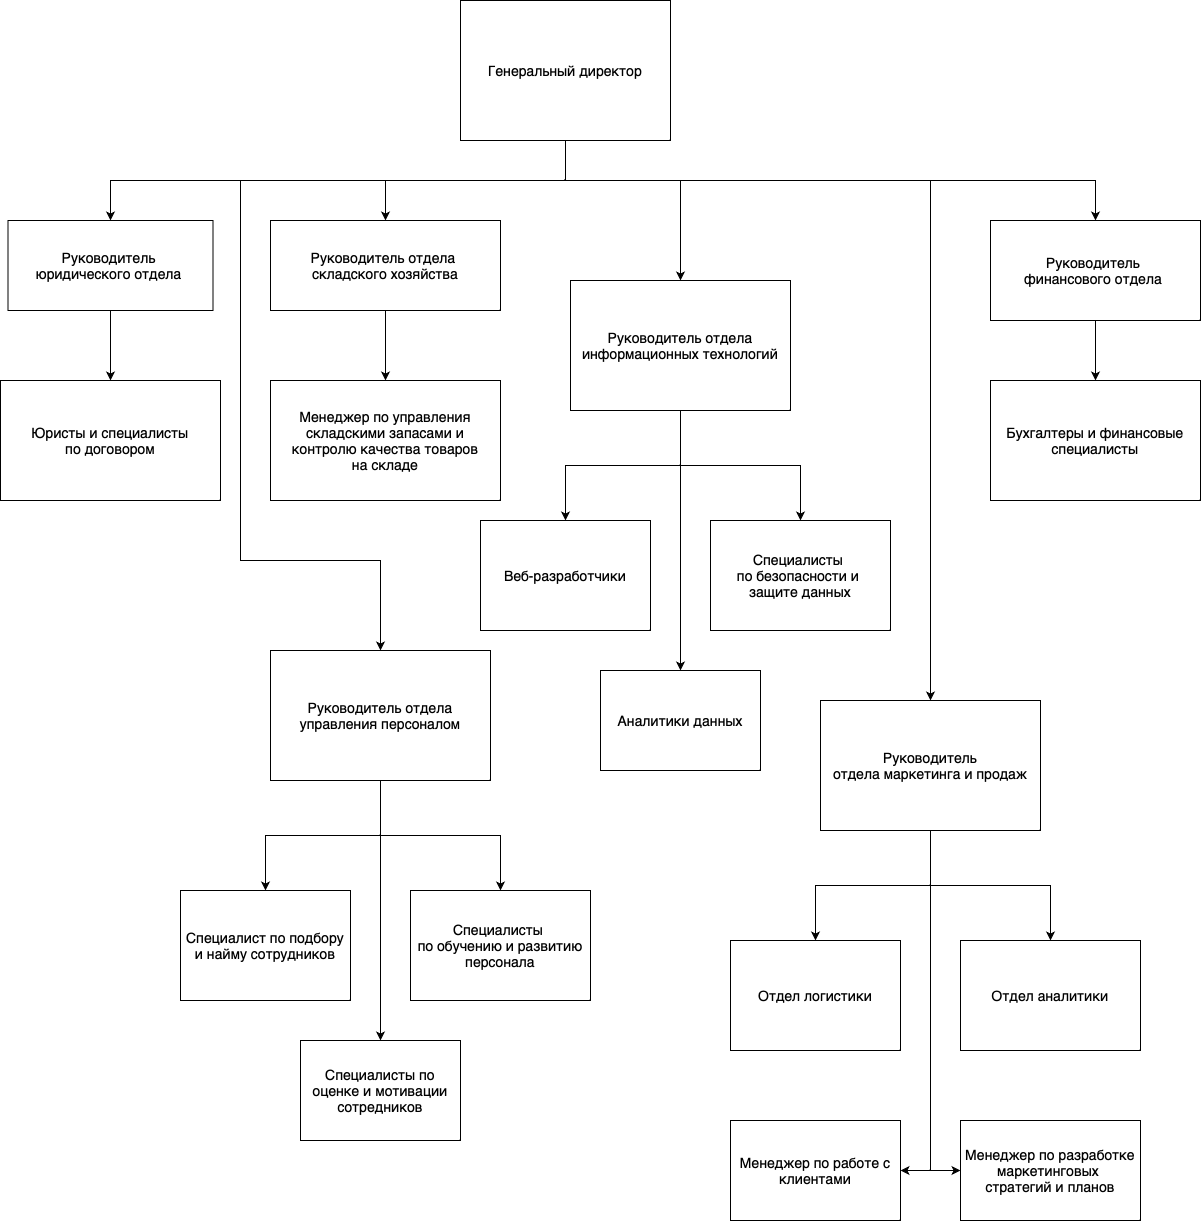

The diagram above was exported from draw.io. Its source (the exported page's mxGraphModel, read from the mxfile embedded in the PNG):
<mxGraphModel dx="3413" dy="1520" grid="1" gridSize="10" guides="1" tooltips="1" connect="1" arrows="1" fold="1" page="1" pageScale="1" pageWidth="827" pageHeight="1169" math="0" shadow="0">
  <root>
    <mxCell id="0" />
    <mxCell id="1" parent="0" />
    <mxCell id="qcLnhiaNuownanJ0S5ME-5" style="edgeStyle=orthogonalEdgeStyle;rounded=0;orthogonalLoop=1;jettySize=auto;html=1;exitX=0.5;exitY=1;exitDx=0;exitDy=0;entryX=0.5;entryY=0;entryDx=0;entryDy=0;fontSize=14;" edge="1" parent="1" source="qcLnhiaNuownanJ0S5ME-1" target="qcLnhiaNuownanJ0S5ME-2">
      <mxGeometry relative="1" as="geometry" />
    </mxCell>
    <mxCell id="qcLnhiaNuownanJ0S5ME-12" style="edgeStyle=orthogonalEdgeStyle;rounded=0;orthogonalLoop=1;jettySize=auto;html=1;exitX=0.5;exitY=1;exitDx=0;exitDy=0;entryX=0.5;entryY=0;entryDx=0;entryDy=0;fontSize=14;" edge="1" parent="1" source="qcLnhiaNuownanJ0S5ME-1" target="qcLnhiaNuownanJ0S5ME-10">
      <mxGeometry relative="1" as="geometry" />
    </mxCell>
    <mxCell id="qcLnhiaNuownanJ0S5ME-13" style="edgeStyle=orthogonalEdgeStyle;rounded=0;orthogonalLoop=1;jettySize=auto;html=1;exitX=0.5;exitY=1;exitDx=0;exitDy=0;entryX=0.5;entryY=0;entryDx=0;entryDy=0;fontSize=14;" edge="1" parent="1" source="qcLnhiaNuownanJ0S5ME-1" target="qcLnhiaNuownanJ0S5ME-7">
      <mxGeometry relative="1" as="geometry" />
    </mxCell>
    <mxCell id="qcLnhiaNuownanJ0S5ME-18" style="edgeStyle=orthogonalEdgeStyle;rounded=0;orthogonalLoop=1;jettySize=auto;html=1;exitX=0.5;exitY=1;exitDx=0;exitDy=0;entryX=0.5;entryY=0;entryDx=0;entryDy=0;fontSize=14;" edge="1" parent="1" source="qcLnhiaNuownanJ0S5ME-1" target="qcLnhiaNuownanJ0S5ME-14">
      <mxGeometry relative="1" as="geometry">
        <Array as="points">
          <mxPoint x="325" y="510" />
          <mxPoint x="440" y="510" />
        </Array>
      </mxGeometry>
    </mxCell>
    <mxCell id="qcLnhiaNuownanJ0S5ME-31" style="edgeStyle=orthogonalEdgeStyle;rounded=0;orthogonalLoop=1;jettySize=auto;html=1;exitX=0.5;exitY=1;exitDx=0;exitDy=0;entryX=0.5;entryY=0;entryDx=0;entryDy=0;fontSize=14;" edge="1" parent="1" source="qcLnhiaNuownanJ0S5ME-1" target="qcLnhiaNuownanJ0S5ME-25">
      <mxGeometry relative="1" as="geometry">
        <Array as="points">
          <mxPoint x="325" y="510" />
          <mxPoint x="690" y="510" />
        </Array>
      </mxGeometry>
    </mxCell>
    <mxCell id="qcLnhiaNuownanJ0S5ME-39" style="edgeStyle=orthogonalEdgeStyle;rounded=0;orthogonalLoop=1;jettySize=auto;html=1;exitX=0.5;exitY=1;exitDx=0;exitDy=0;entryX=0.5;entryY=0;entryDx=0;entryDy=0;fontSize=14;" edge="1" parent="1" source="qcLnhiaNuownanJ0S5ME-1" target="qcLnhiaNuownanJ0S5ME-35">
      <mxGeometry relative="1" as="geometry">
        <Array as="points">
          <mxPoint x="325" y="510" />
          <mxPoint y="510" />
          <mxPoint y="890" />
          <mxPoint x="140" y="890" />
        </Array>
      </mxGeometry>
    </mxCell>
    <mxCell id="qcLnhiaNuownanJ0S5ME-1" value="&lt;font style=&quot;font-size: 14px;&quot;&gt;Генеральный директор&lt;/font&gt;" style="rounded=0;whiteSpace=wrap;html=1;fontSize=14;" vertex="1" parent="1">
      <mxGeometry x="220" y="330" width="210" height="140" as="geometry" />
    </mxCell>
    <mxCell id="qcLnhiaNuownanJ0S5ME-4" style="edgeStyle=orthogonalEdgeStyle;rounded=0;orthogonalLoop=1;jettySize=auto;html=1;exitX=0.5;exitY=1;exitDx=0;exitDy=0;fontSize=14;" edge="1" parent="1" source="qcLnhiaNuownanJ0S5ME-2" target="qcLnhiaNuownanJ0S5ME-3">
      <mxGeometry relative="1" as="geometry" />
    </mxCell>
    <mxCell id="qcLnhiaNuownanJ0S5ME-2" value="&lt;p style=&quot;margin: 0px; font-style: normal; font-variant-caps: normal; font-stretch: normal; line-height: normal; font-size-adjust: none; font-kerning: auto; font-variant-alternates: normal; font-variant-ligatures: normal; font-variant-numeric: normal; font-variant-east-asian: normal; font-variant-position: normal; font-feature-settings: normal; font-optical-sizing: auto; font-variation-settings: normal; font-size: 14px;&quot;&gt;&lt;font style=&quot;font-size: 14px;&quot;&gt;Руководитель отдела&amp;nbsp;&lt;/font&gt;&lt;/p&gt;&lt;p style=&quot;margin: 0px; font-style: normal; font-variant-caps: normal; font-stretch: normal; line-height: normal; font-size-adjust: none; font-kerning: auto; font-variant-alternates: normal; font-variant-ligatures: normal; font-variant-numeric: normal; font-variant-east-asian: normal; font-variant-position: normal; font-feature-settings: normal; font-optical-sizing: auto; font-variation-settings: normal; font-size: 14px;&quot;&gt;&lt;font style=&quot;font-size: 14px;&quot;&gt;складского хозяйства&lt;/font&gt;&lt;/p&gt;" style="rounded=0;whiteSpace=wrap;html=1;fontSize=14;" vertex="1" parent="1">
      <mxGeometry x="30" y="550" width="230" height="90" as="geometry" />
    </mxCell>
    <mxCell id="qcLnhiaNuownanJ0S5ME-3" value="&lt;font style=&quot;font-size: 14px;&quot;&gt;Менеджер по управления &lt;br style=&quot;font-size: 14px;&quot;&gt;складскими запасами и &lt;br style=&quot;font-size: 14px;&quot;&gt;контролю качества товаров &lt;br style=&quot;font-size: 14px;&quot;&gt;на складе&lt;/font&gt;" style="rounded=0;whiteSpace=wrap;html=1;fontSize=14;" vertex="1" parent="1">
      <mxGeometry x="30" y="710" width="230" height="120" as="geometry" />
    </mxCell>
    <mxCell id="qcLnhiaNuownanJ0S5ME-6" style="edgeStyle=orthogonalEdgeStyle;rounded=0;orthogonalLoop=1;jettySize=auto;html=1;exitX=0.5;exitY=1;exitDx=0;exitDy=0;fontSize=14;" edge="1" source="qcLnhiaNuownanJ0S5ME-7" target="qcLnhiaNuownanJ0S5ME-8" parent="1">
      <mxGeometry relative="1" as="geometry" />
    </mxCell>
    <mxCell id="qcLnhiaNuownanJ0S5ME-7" value="&lt;p style=&quot;margin: 0px; font-style: normal; font-variant-caps: normal; font-stretch: normal; line-height: normal; font-size-adjust: none; font-kerning: auto; font-variant-alternates: normal; font-variant-ligatures: normal; font-variant-numeric: normal; font-variant-east-asian: normal; font-variant-position: normal; font-feature-settings: normal; font-optical-sizing: auto; font-variation-settings: normal; font-size: 14px;&quot;&gt;Руководитель&amp;nbsp;&lt;/p&gt;&lt;p style=&quot;margin: 0px; font-style: normal; font-variant-caps: normal; font-stretch: normal; line-height: normal; font-size-adjust: none; font-kerning: auto; font-variant-alternates: normal; font-variant-ligatures: normal; font-variant-numeric: normal; font-variant-east-asian: normal; font-variant-position: normal; font-feature-settings: normal; font-optical-sizing: auto; font-variation-settings: normal; font-size: 14px;&quot;&gt;финансового отдела&amp;nbsp;&lt;/p&gt;" style="rounded=0;whiteSpace=wrap;html=1;fontSize=14;" vertex="1" parent="1">
      <mxGeometry x="750" y="550" width="210" height="100" as="geometry" />
    </mxCell>
    <mxCell id="qcLnhiaNuownanJ0S5ME-8" value="&lt;font style=&quot;font-size: 14px;&quot;&gt;Бухгалтеры и финансовые специалисты&lt;/font&gt;" style="rounded=0;whiteSpace=wrap;html=1;fontSize=14;" vertex="1" parent="1">
      <mxGeometry x="750" y="710" width="210" height="120" as="geometry" />
    </mxCell>
    <mxCell id="qcLnhiaNuownanJ0S5ME-9" style="edgeStyle=orthogonalEdgeStyle;rounded=0;orthogonalLoop=1;jettySize=auto;html=1;exitX=0.5;exitY=1;exitDx=0;exitDy=0;fontSize=14;" edge="1" source="qcLnhiaNuownanJ0S5ME-10" target="qcLnhiaNuownanJ0S5ME-11" parent="1">
      <mxGeometry relative="1" as="geometry" />
    </mxCell>
    <mxCell id="qcLnhiaNuownanJ0S5ME-10" value="&lt;p style=&quot;margin: 0px; font-style: normal; font-variant-caps: normal; font-stretch: normal; line-height: normal; font-size-adjust: none; font-kerning: auto; font-variant-alternates: normal; font-variant-ligatures: normal; font-variant-numeric: normal; font-variant-east-asian: normal; font-variant-position: normal; font-feature-settings: normal; font-optical-sizing: auto; font-variation-settings: normal; font-size: 14px;&quot;&gt;&lt;font style=&quot;font-size: 14px;&quot;&gt;Руководитель&amp;nbsp;&lt;/font&gt;&lt;/p&gt;&lt;p style=&quot;margin: 0px; font-style: normal; font-variant-caps: normal; font-stretch: normal; line-height: normal; font-size-adjust: none; font-kerning: auto; font-variant-alternates: normal; font-variant-ligatures: normal; font-variant-numeric: normal; font-variant-east-asian: normal; font-variant-position: normal; font-feature-settings: normal; font-optical-sizing: auto; font-variation-settings: normal; font-size: 14px;&quot;&gt;&lt;font style=&quot;font-size: 14px;&quot;&gt;юридического отдела&amp;nbsp;&lt;/font&gt;&lt;/p&gt;" style="rounded=0;whiteSpace=wrap;html=1;fontSize=14;" vertex="1" parent="1">
      <mxGeometry x="-232.5" y="550" width="205" height="90" as="geometry" />
    </mxCell>
    <mxCell id="qcLnhiaNuownanJ0S5ME-11" value="&lt;font style=&quot;font-size: 14px;&quot;&gt;Юристы и специалисты &lt;br style=&quot;font-size: 14px;&quot;&gt;по договором&lt;/font&gt;" style="rounded=0;whiteSpace=wrap;html=1;fontSize=14;" vertex="1" parent="1">
      <mxGeometry x="-240" y="710" width="220" height="120" as="geometry" />
    </mxCell>
    <mxCell id="qcLnhiaNuownanJ0S5ME-19" style="edgeStyle=orthogonalEdgeStyle;rounded=0;orthogonalLoop=1;jettySize=auto;html=1;exitX=0.5;exitY=1;exitDx=0;exitDy=0;entryX=0.5;entryY=0;entryDx=0;entryDy=0;fontSize=14;" edge="1" parent="1" source="qcLnhiaNuownanJ0S5ME-14" target="qcLnhiaNuownanJ0S5ME-15">
      <mxGeometry relative="1" as="geometry" />
    </mxCell>
    <mxCell id="qcLnhiaNuownanJ0S5ME-20" style="edgeStyle=orthogonalEdgeStyle;rounded=0;orthogonalLoop=1;jettySize=auto;html=1;exitX=0.5;exitY=1;exitDx=0;exitDy=0;entryX=0.5;entryY=0;entryDx=0;entryDy=0;fontSize=14;" edge="1" parent="1" source="qcLnhiaNuownanJ0S5ME-14" target="qcLnhiaNuownanJ0S5ME-17">
      <mxGeometry relative="1" as="geometry" />
    </mxCell>
    <mxCell id="qcLnhiaNuownanJ0S5ME-21" style="edgeStyle=orthogonalEdgeStyle;rounded=0;orthogonalLoop=1;jettySize=auto;html=1;exitX=0.5;exitY=1;exitDx=0;exitDy=0;fontSize=14;" edge="1" parent="1" source="qcLnhiaNuownanJ0S5ME-14" target="qcLnhiaNuownanJ0S5ME-16">
      <mxGeometry relative="1" as="geometry">
        <Array as="points">
          <mxPoint x="440" y="720" />
          <mxPoint x="440" y="720" />
        </Array>
      </mxGeometry>
    </mxCell>
    <mxCell id="qcLnhiaNuownanJ0S5ME-14" value="&lt;p style=&quot;margin: 0px; font-style: normal; font-variant-caps: normal; font-stretch: normal; line-height: normal; font-size-adjust: none; font-kerning: auto; font-variant-alternates: normal; font-variant-ligatures: normal; font-variant-numeric: normal; font-variant-east-asian: normal; font-variant-position: normal; font-feature-settings: normal; font-optical-sizing: auto; font-variation-settings: normal; font-size: 14px;&quot;&gt;&lt;font style=&quot;font-size: 14px;&quot;&gt;Руководитель отдела информационных технологий&lt;/font&gt;&lt;/p&gt;" style="rounded=0;whiteSpace=wrap;html=1;fontSize=14;" vertex="1" parent="1">
      <mxGeometry x="330" y="610" width="220" height="130" as="geometry" />
    </mxCell>
    <mxCell id="qcLnhiaNuownanJ0S5ME-15" value="&lt;p style=&quot;margin: 0px; font-style: normal; font-variant-caps: normal; font-stretch: normal; line-height: normal; font-size-adjust: none; font-kerning: auto; font-variant-alternates: normal; font-variant-ligatures: normal; font-variant-numeric: normal; font-variant-east-asian: normal; font-variant-position: normal; font-feature-settings: normal; font-optical-sizing: auto; font-variation-settings: normal; font-size: 14px;&quot;&gt;&lt;font style=&quot;font-size: 14px;&quot;&gt;Веб-разработчики&lt;/font&gt;&lt;/p&gt;" style="rounded=0;whiteSpace=wrap;html=1;fontSize=14;" vertex="1" parent="1">
      <mxGeometry x="240" y="850" width="170" height="110" as="geometry" />
    </mxCell>
    <mxCell id="qcLnhiaNuownanJ0S5ME-16" value="&lt;p style=&quot;margin: 0px; font-style: normal; font-variant-caps: normal; font-stretch: normal; line-height: normal; font-size-adjust: none; font-kerning: auto; font-variant-alternates: normal; font-variant-ligatures: normal; font-variant-numeric: normal; font-variant-east-asian: normal; font-variant-position: normal; font-feature-settings: normal; font-optical-sizing: auto; font-variation-settings: normal; font-size: 14px;&quot;&gt;&lt;font style=&quot;font-size: 14px;&quot;&gt;Аналитики данных&lt;/font&gt;&lt;/p&gt;" style="rounded=0;whiteSpace=wrap;html=1;fontSize=14;" vertex="1" parent="1">
      <mxGeometry x="360" y="1000" width="160" height="100" as="geometry" />
    </mxCell>
    <mxCell id="qcLnhiaNuownanJ0S5ME-17" value="&lt;p style=&quot;margin: 0px; font-style: normal; font-variant-caps: normal; font-stretch: normal; line-height: normal; font-size-adjust: none; font-kerning: auto; font-variant-alternates: normal; font-variant-ligatures: normal; font-variant-numeric: normal; font-variant-east-asian: normal; font-variant-position: normal; font-feature-settings: normal; font-optical-sizing: auto; font-variation-settings: normal; font-size: 14px;&quot;&gt;&lt;font style=&quot;font-size: 14px;&quot;&gt;Специалисты&amp;nbsp;&lt;/font&gt;&lt;/p&gt;&lt;p style=&quot;margin: 0px; font-style: normal; font-variant-caps: normal; font-stretch: normal; line-height: normal; font-size-adjust: none; font-kerning: auto; font-variant-alternates: normal; font-variant-ligatures: normal; font-variant-numeric: normal; font-variant-east-asian: normal; font-variant-position: normal; font-feature-settings: normal; font-optical-sizing: auto; font-variation-settings: normal; font-size: 14px;&quot;&gt;&lt;font style=&quot;font-size: 14px;&quot;&gt;по безопасности и&amp;nbsp;&lt;/font&gt;&lt;/p&gt;&lt;p style=&quot;margin: 0px; font-style: normal; font-variant-caps: normal; font-stretch: normal; line-height: normal; font-size-adjust: none; font-kerning: auto; font-variant-alternates: normal; font-variant-ligatures: normal; font-variant-numeric: normal; font-variant-east-asian: normal; font-variant-position: normal; font-feature-settings: normal; font-optical-sizing: auto; font-variation-settings: normal; font-size: 14px;&quot;&gt;&lt;font style=&quot;font-size: 14px;&quot;&gt;защите данных&lt;/font&gt;&lt;/p&gt;" style="rounded=0;whiteSpace=wrap;html=1;fontSize=14;" vertex="1" parent="1">
      <mxGeometry x="470" y="850" width="180" height="110" as="geometry" />
    </mxCell>
    <mxCell id="qcLnhiaNuownanJ0S5ME-22" style="edgeStyle=orthogonalEdgeStyle;rounded=0;orthogonalLoop=1;jettySize=auto;html=1;exitX=0.5;exitY=1;exitDx=0;exitDy=0;entryX=0.5;entryY=0;entryDx=0;entryDy=0;fontSize=14;" edge="1" source="qcLnhiaNuownanJ0S5ME-25" target="qcLnhiaNuownanJ0S5ME-26" parent="1">
      <mxGeometry relative="1" as="geometry" />
    </mxCell>
    <mxCell id="qcLnhiaNuownanJ0S5ME-23" style="edgeStyle=orthogonalEdgeStyle;rounded=0;orthogonalLoop=1;jettySize=auto;html=1;exitX=0.5;exitY=1;exitDx=0;exitDy=0;entryX=0.5;entryY=0;entryDx=0;entryDy=0;fontSize=14;" edge="1" source="qcLnhiaNuownanJ0S5ME-25" target="qcLnhiaNuownanJ0S5ME-28" parent="1">
      <mxGeometry relative="1" as="geometry" />
    </mxCell>
    <mxCell id="qcLnhiaNuownanJ0S5ME-24" style="edgeStyle=orthogonalEdgeStyle;rounded=0;orthogonalLoop=1;jettySize=auto;html=1;exitX=0.5;exitY=1;exitDx=0;exitDy=0;fontSize=14;" edge="1" source="qcLnhiaNuownanJ0S5ME-25" target="qcLnhiaNuownanJ0S5ME-27" parent="1">
      <mxGeometry relative="1" as="geometry">
        <Array as="points">
          <mxPoint x="690" y="1140" />
          <mxPoint x="690" y="1140" />
        </Array>
      </mxGeometry>
    </mxCell>
    <mxCell id="qcLnhiaNuownanJ0S5ME-30" style="edgeStyle=orthogonalEdgeStyle;rounded=0;orthogonalLoop=1;jettySize=auto;html=1;exitX=0.5;exitY=1;exitDx=0;exitDy=0;entryX=0;entryY=0.5;entryDx=0;entryDy=0;fontSize=14;" edge="1" parent="1" source="qcLnhiaNuownanJ0S5ME-25" target="qcLnhiaNuownanJ0S5ME-29">
      <mxGeometry relative="1" as="geometry" />
    </mxCell>
    <mxCell id="qcLnhiaNuownanJ0S5ME-25" value="&lt;p style=&quot;margin: 0px; font-style: normal; font-variant-caps: normal; font-stretch: normal; line-height: normal; font-size-adjust: none; font-kerning: auto; font-variant-alternates: normal; font-variant-ligatures: normal; font-variant-numeric: normal; font-variant-east-asian: normal; font-variant-position: normal; font-feature-settings: normal; font-optical-sizing: auto; font-variation-settings: normal; font-size: 14px;&quot;&gt;&lt;font style=&quot;font-size: 14px;&quot;&gt;Руководитель&lt;/font&gt;&lt;/p&gt;&lt;p style=&quot;margin: 0px; font-style: normal; font-variant-caps: normal; font-stretch: normal; line-height: normal; font-size-adjust: none; font-kerning: auto; font-variant-alternates: normal; font-variant-ligatures: normal; font-variant-numeric: normal; font-variant-east-asian: normal; font-variant-position: normal; font-feature-settings: normal; font-optical-sizing: auto; font-variation-settings: normal; font-size: 14px;&quot;&gt;&lt;font style=&quot;font-size: 14px;&quot;&gt;отдела маркетинга и продаж&lt;/font&gt;&lt;/p&gt;" style="rounded=0;whiteSpace=wrap;html=1;fontSize=14;" vertex="1" parent="1">
      <mxGeometry x="580" y="1030" width="220" height="130" as="geometry" />
    </mxCell>
    <mxCell id="qcLnhiaNuownanJ0S5ME-26" value="&lt;p style=&quot;margin: 0px; font-style: normal; font-variant-caps: normal; font-stretch: normal; line-height: normal; font-size-adjust: none; font-kerning: auto; font-variant-alternates: normal; font-variant-ligatures: normal; font-variant-numeric: normal; font-variant-east-asian: normal; font-variant-position: normal; font-feature-settings: normal; font-optical-sizing: auto; font-variation-settings: normal; font-size: 14px;&quot;&gt;&lt;font style=&quot;font-size: 14px;&quot;&gt;Отдел логистики&lt;/font&gt;&lt;/p&gt;" style="rounded=0;whiteSpace=wrap;html=1;fontSize=14;" vertex="1" parent="1">
      <mxGeometry x="490" y="1270" width="170" height="110" as="geometry" />
    </mxCell>
    <mxCell id="qcLnhiaNuownanJ0S5ME-27" value="&lt;p style=&quot;margin: 0px; font-style: normal; font-variant-caps: normal; font-stretch: normal; line-height: normal; font-size-adjust: none; font-kerning: auto; font-variant-alternates: normal; font-variant-ligatures: normal; font-variant-numeric: normal; font-variant-east-asian: normal; font-variant-position: normal; font-feature-settings: normal; font-optical-sizing: auto; font-variation-settings: normal; font-size: 14px;&quot;&gt;&lt;font style=&quot;font-size: 14px;&quot;&gt;Менеджер по работе с клиентами&lt;/font&gt;&lt;/p&gt;" style="rounded=0;whiteSpace=wrap;html=1;fontSize=14;" vertex="1" parent="1">
      <mxGeometry x="490" y="1450" width="170" height="100" as="geometry" />
    </mxCell>
    <mxCell id="qcLnhiaNuownanJ0S5ME-28" value="&lt;p style=&quot;margin: 0px; font-style: normal; font-variant-caps: normal; font-stretch: normal; line-height: normal; font-size-adjust: none; font-kerning: auto; font-variant-alternates: normal; font-variant-ligatures: normal; font-variant-numeric: normal; font-variant-east-asian: normal; font-variant-position: normal; font-feature-settings: normal; font-optical-sizing: auto; font-variation-settings: normal; font-size: 14px;&quot;&gt;&lt;font style=&quot;font-size: 14px;&quot;&gt;Отдел аналитики&lt;/font&gt;&lt;/p&gt;" style="rounded=0;whiteSpace=wrap;html=1;fontSize=14;" vertex="1" parent="1">
      <mxGeometry x="720" y="1270" width="180" height="110" as="geometry" />
    </mxCell>
    <mxCell id="qcLnhiaNuownanJ0S5ME-29" value="&lt;p style=&quot;margin: 0px; font-style: normal; font-variant-caps: normal; font-stretch: normal; line-height: normal; font-size-adjust: none; font-kerning: auto; font-variant-alternates: normal; font-variant-ligatures: normal; font-variant-numeric: normal; font-variant-east-asian: normal; font-variant-position: normal; font-feature-settings: normal; font-optical-sizing: auto; font-variation-settings: normal; font-size: 14px;&quot;&gt;&lt;font style=&quot;font-size: 14px;&quot;&gt;Менеджер по разработке маркетинговых&amp;nbsp;&lt;/font&gt;&lt;/p&gt;&lt;p style=&quot;margin: 0px; font-style: normal; font-variant-caps: normal; font-stretch: normal; line-height: normal; font-size-adjust: none; font-kerning: auto; font-variant-alternates: normal; font-variant-ligatures: normal; font-variant-numeric: normal; font-variant-east-asian: normal; font-variant-position: normal; font-feature-settings: normal; font-optical-sizing: auto; font-variation-settings: normal; font-size: 14px;&quot;&gt;&lt;font style=&quot;font-size: 14px;&quot;&gt;стратегий и планов&lt;/font&gt;&lt;/p&gt;" style="rounded=0;whiteSpace=wrap;html=1;fontSize=14;" vertex="1" parent="1">
      <mxGeometry x="720" y="1450" width="180" height="100" as="geometry" />
    </mxCell>
    <mxCell id="qcLnhiaNuownanJ0S5ME-32" style="edgeStyle=orthogonalEdgeStyle;rounded=0;orthogonalLoop=1;jettySize=auto;html=1;exitX=0.5;exitY=1;exitDx=0;exitDy=0;entryX=0.5;entryY=0;entryDx=0;entryDy=0;fontSize=14;" edge="1" source="qcLnhiaNuownanJ0S5ME-35" target="qcLnhiaNuownanJ0S5ME-36" parent="1">
      <mxGeometry relative="1" as="geometry" />
    </mxCell>
    <mxCell id="qcLnhiaNuownanJ0S5ME-33" style="edgeStyle=orthogonalEdgeStyle;rounded=0;orthogonalLoop=1;jettySize=auto;html=1;exitX=0.5;exitY=1;exitDx=0;exitDy=0;entryX=0.5;entryY=0;entryDx=0;entryDy=0;fontSize=14;" edge="1" source="qcLnhiaNuownanJ0S5ME-35" target="qcLnhiaNuownanJ0S5ME-38" parent="1">
      <mxGeometry relative="1" as="geometry" />
    </mxCell>
    <mxCell id="qcLnhiaNuownanJ0S5ME-34" style="edgeStyle=orthogonalEdgeStyle;rounded=0;orthogonalLoop=1;jettySize=auto;html=1;exitX=0.5;exitY=1;exitDx=0;exitDy=0;fontSize=14;" edge="1" source="qcLnhiaNuownanJ0S5ME-35" target="qcLnhiaNuownanJ0S5ME-37" parent="1">
      <mxGeometry relative="1" as="geometry">
        <Array as="points">
          <mxPoint x="140" y="1090" />
          <mxPoint x="140" y="1090" />
        </Array>
      </mxGeometry>
    </mxCell>
    <mxCell id="qcLnhiaNuownanJ0S5ME-35" value="&lt;p style=&quot;margin: 0px; font-style: normal; font-variant-caps: normal; font-stretch: normal; line-height: normal; font-size-adjust: none; font-kerning: auto; font-variant-alternates: normal; font-variant-ligatures: normal; font-variant-numeric: normal; font-variant-east-asian: normal; font-variant-position: normal; font-feature-settings: normal; font-optical-sizing: auto; font-variation-settings: normal; font-size: 14px;&quot;&gt;&lt;font style=&quot;font-size: 14px;&quot;&gt;Руководитель отдела управления персоналом&lt;/font&gt;&lt;/p&gt;" style="rounded=0;whiteSpace=wrap;html=1;fontSize=14;" vertex="1" parent="1">
      <mxGeometry x="30" y="980" width="220" height="130" as="geometry" />
    </mxCell>
    <mxCell id="qcLnhiaNuownanJ0S5ME-36" value="&lt;p style=&quot;margin: 0px; font-style: normal; font-variant-caps: normal; font-stretch: normal; line-height: normal; font-size-adjust: none; font-kerning: auto; font-variant-alternates: normal; font-variant-ligatures: normal; font-variant-numeric: normal; font-variant-east-asian: normal; font-variant-position: normal; font-feature-settings: normal; font-optical-sizing: auto; font-variation-settings: normal; font-size: 14px;&quot;&gt;&lt;span style=&quot;font-size: 14px;&quot;&gt;Специалист по подбору и найму сотрудников&lt;/span&gt;&lt;/p&gt;" style="rounded=0;whiteSpace=wrap;html=1;fontSize=14;" vertex="1" parent="1">
      <mxGeometry x="-60" y="1220" width="170" height="110" as="geometry" />
    </mxCell>
    <mxCell id="qcLnhiaNuownanJ0S5ME-37" value="&lt;p style=&quot;margin: 0px; font-style: normal; font-variant-caps: normal; font-stretch: normal; line-height: normal; font-size-adjust: none; font-kerning: auto; font-variant-alternates: normal; font-variant-ligatures: normal; font-variant-numeric: normal; font-variant-east-asian: normal; font-variant-position: normal; font-feature-settings: normal; font-optical-sizing: auto; font-variation-settings: normal; font-size: 14px;&quot;&gt;&lt;font style=&quot;font-size: 14px;&quot;&gt;Специалисты по оценке и мотивации сотредников&lt;/font&gt;&lt;/p&gt;" style="rounded=0;whiteSpace=wrap;html=1;fontSize=14;" vertex="1" parent="1">
      <mxGeometry x="60" y="1370" width="160" height="100" as="geometry" />
    </mxCell>
    <mxCell id="qcLnhiaNuownanJ0S5ME-38" value="&lt;p style=&quot;margin: 0px; font-style: normal; font-variant-caps: normal; font-stretch: normal; line-height: normal; font-size-adjust: none; font-kerning: auto; font-variant-alternates: normal; font-variant-ligatures: normal; font-variant-numeric: normal; font-variant-east-asian: normal; font-variant-position: normal; font-feature-settings: normal; font-optical-sizing: auto; font-variation-settings: normal; font-size: 14px;&quot;&gt;&lt;font style=&quot;font-size: 14px;&quot;&gt;Специалисты&amp;nbsp;&lt;/font&gt;&lt;/p&gt;&lt;p style=&quot;margin: 0px; font-style: normal; font-variant-caps: normal; font-stretch: normal; line-height: normal; font-size-adjust: none; font-kerning: auto; font-variant-alternates: normal; font-variant-ligatures: normal; font-variant-numeric: normal; font-variant-east-asian: normal; font-variant-position: normal; font-feature-settings: normal; font-optical-sizing: auto; font-variation-settings: normal; font-size: 14px;&quot;&gt;&lt;font style=&quot;font-size: 14px;&quot;&gt;по обучению и развитию персонала&lt;/font&gt;&lt;/p&gt;" style="rounded=0;whiteSpace=wrap;html=1;fontSize=14;" vertex="1" parent="1">
      <mxGeometry x="170" y="1220" width="180" height="110" as="geometry" />
    </mxCell>
  </root>
</mxGraphModel>